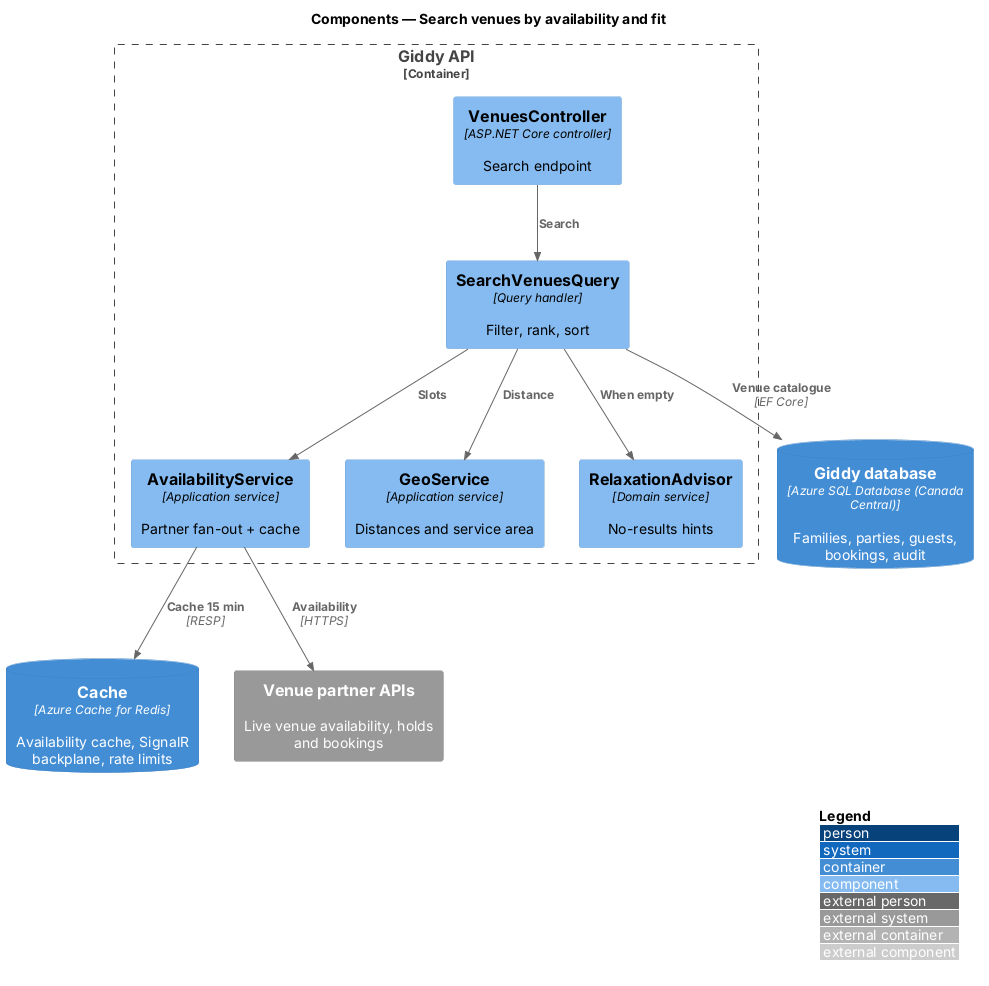

The diagram above was rendered by PlantUML. Its source (embedded in the PNG):
@startuml
!include <C4/C4_Component>
LAYOUT_WITH_LEGEND()
title Components — Search venues by availability and fit

ContainerDb(db, "Giddy database", "Azure SQL Database (Canada Central)", "Families, parties, guests, bookings, audit")
ContainerDb(cache, "Cache", "Azure Cache for Redis", "Availability cache, SignalR backplane, rate limits")
System_Ext(venues, "Venue partner APIs", "Live venue availability, holds and bookings")
Container_Boundary(api_b, "Giddy API") {
  Component(ctrl, "VenuesController", "ASP.NET Core controller", "Search endpoint")
  Component(q, "SearchVenuesQuery", "Query handler", "Filter, rank, sort")
  Component(avail, "AvailabilityService", "Application service", "Partner fan-out + cache")
  Component(geo, "GeoService", "Application service", "Distances and service area")
  Component(relax, "RelaxationAdvisor", "Domain service", "No-results hints")
}

Rel(ctrl, q, "Search")
Rel(q, geo, "Distance")
Rel(q, avail, "Slots")
Rel(avail, cache, "Cache 15 min", "RESP")
Rel(avail, venues, "Availability", "HTTPS")
Rel(q, relax, "When empty")
Rel(q, db, "Venue catalogue", "EF Core")
@enduml